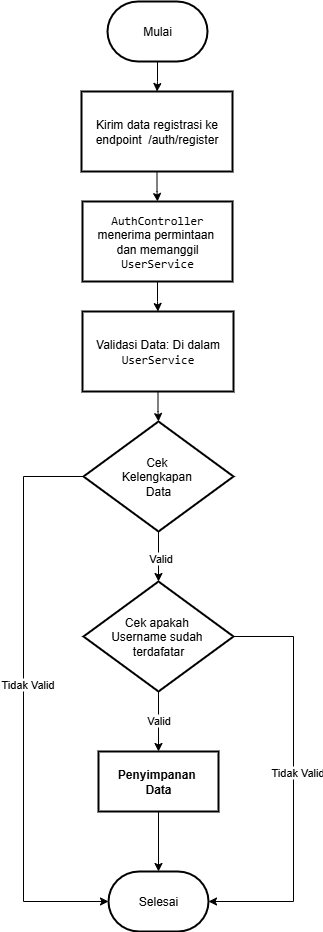

The diagram above was exported from draw.io. Its source (the exported page's mxGraphModel, read from the mxfile embedded in the PNG):
<mxGraphModel dx="1585" dy="1978" grid="1" gridSize="10" guides="1" tooltips="1" connect="1" arrows="1" fold="1" page="1" pageScale="1" pageWidth="827" pageHeight="1169" math="0" shadow="0">
  <root>
    <mxCell id="0" />
    <mxCell id="1" parent="0" />
    <mxCell id="veUa_QCFC4Uu8PBgw9v5-3" value="" style="edgeStyle=orthogonalEdgeStyle;rounded=0;orthogonalLoop=1;jettySize=auto;html=1;" edge="1" parent="1" source="veUa_QCFC4Uu8PBgw9v5-1" target="veUa_QCFC4Uu8PBgw9v5-2">
      <mxGeometry relative="1" as="geometry" />
    </mxCell>
    <mxCell id="veUa_QCFC4Uu8PBgw9v5-1" value="Mulai" style="strokeWidth=2;html=1;shape=mxgraph.flowchart.terminator;whiteSpace=wrap;" vertex="1" parent="1">
      <mxGeometry x="364" y="-30" width="100" height="60" as="geometry" />
    </mxCell>
    <mxCell id="veUa_QCFC4Uu8PBgw9v5-5" value="" style="edgeStyle=orthogonalEdgeStyle;rounded=0;orthogonalLoop=1;jettySize=auto;html=1;" edge="1" parent="1" source="veUa_QCFC4Uu8PBgw9v5-2" target="veUa_QCFC4Uu8PBgw9v5-4">
      <mxGeometry relative="1" as="geometry" />
    </mxCell>
    <mxCell id="veUa_QCFC4Uu8PBgw9v5-2" value="Kirim data registrasi ke endpoint&amp;nbsp; /auth/register" style="whiteSpace=wrap;html=1;strokeWidth=2;" vertex="1" parent="1">
      <mxGeometry x="338" y="60" width="151" height="80" as="geometry" />
    </mxCell>
    <mxCell id="veUa_QCFC4Uu8PBgw9v5-11" value="" style="edgeStyle=orthogonalEdgeStyle;rounded=0;orthogonalLoop=1;jettySize=auto;html=1;" edge="1" parent="1" source="veUa_QCFC4Uu8PBgw9v5-4" target="veUa_QCFC4Uu8PBgw9v5-10">
      <mxGeometry relative="1" as="geometry" />
    </mxCell>
    <mxCell id="veUa_QCFC4Uu8PBgw9v5-4" value="&lt;code&gt;AuthController&lt;/code&gt; menerima permintaan&amp;nbsp;&lt;div&gt;dan memanggil &lt;code&gt;UserService&lt;/code&gt;&lt;/div&gt;" style="whiteSpace=wrap;html=1;strokeWidth=2;" vertex="1" parent="1">
      <mxGeometry x="339" y="170" width="150" height="80" as="geometry" />
    </mxCell>
    <mxCell id="veUa_QCFC4Uu8PBgw9v5-13" value="" style="edgeStyle=orthogonalEdgeStyle;rounded=0;orthogonalLoop=1;jettySize=auto;html=1;" edge="1" parent="1" source="veUa_QCFC4Uu8PBgw9v5-10" target="veUa_QCFC4Uu8PBgw9v5-12">
      <mxGeometry relative="1" as="geometry" />
    </mxCell>
    <mxCell id="veUa_QCFC4Uu8PBgw9v5-10" value="&lt;br&gt;Validasi Data: Di dalam &lt;code style=&quot;&quot;&gt;UserService&lt;/code&gt;&lt;div&gt;&lt;br/&gt;&lt;/div&gt;" style="whiteSpace=wrap;html=1;strokeWidth=2;" vertex="1" parent="1">
      <mxGeometry x="339" y="280" width="151" height="80" as="geometry" />
    </mxCell>
    <mxCell id="veUa_QCFC4Uu8PBgw9v5-17" value="" style="edgeStyle=orthogonalEdgeStyle;rounded=0;orthogonalLoop=1;jettySize=auto;html=1;" edge="1" parent="1" source="veUa_QCFC4Uu8PBgw9v5-12" target="veUa_QCFC4Uu8PBgw9v5-16">
      <mxGeometry relative="1" as="geometry" />
    </mxCell>
    <mxCell id="veUa_QCFC4Uu8PBgw9v5-23" value="Valid" style="edgeLabel;html=1;align=center;verticalAlign=middle;resizable=0;points=[];" vertex="1" connectable="0" parent="veUa_QCFC4Uu8PBgw9v5-17">
      <mxGeometry x="0.0519" y="1" relative="1" as="geometry">
        <mxPoint as="offset" />
      </mxGeometry>
    </mxCell>
    <mxCell id="veUa_QCFC4Uu8PBgw9v5-12" value="Cek&amp;nbsp;&lt;div&gt;Kelengkapan&amp;nbsp;&lt;/div&gt;&lt;div&gt;Data&lt;/div&gt;" style="rhombus;whiteSpace=wrap;html=1;strokeWidth=2;" vertex="1" parent="1">
      <mxGeometry x="340" y="390" width="150" height="110" as="geometry" />
    </mxCell>
    <mxCell id="veUa_QCFC4Uu8PBgw9v5-19" value="" style="edgeStyle=orthogonalEdgeStyle;rounded=0;orthogonalLoop=1;jettySize=auto;html=1;" edge="1" parent="1" source="veUa_QCFC4Uu8PBgw9v5-16" target="veUa_QCFC4Uu8PBgw9v5-18">
      <mxGeometry relative="1" as="geometry" />
    </mxCell>
    <mxCell id="veUa_QCFC4Uu8PBgw9v5-24" value="Valid" style="edgeLabel;html=1;align=center;verticalAlign=middle;resizable=0;points=[];" vertex="1" connectable="0" parent="veUa_QCFC4Uu8PBgw9v5-19">
      <mxGeometry x="-0.0778" y="-1" relative="1" as="geometry">
        <mxPoint as="offset" />
      </mxGeometry>
    </mxCell>
    <mxCell id="veUa_QCFC4Uu8PBgw9v5-27" style="edgeStyle=orthogonalEdgeStyle;rounded=0;orthogonalLoop=1;jettySize=auto;html=1;entryX=1;entryY=0.5;entryDx=0;entryDy=0;entryPerimeter=0;" edge="1" parent="1" source="veUa_QCFC4Uu8PBgw9v5-16" target="veUa_QCFC4Uu8PBgw9v5-20">
      <mxGeometry relative="1" as="geometry">
        <mxPoint x="550" y="880" as="targetPoint" />
        <Array as="points">
          <mxPoint x="550" y="605" />
          <mxPoint x="550" y="870" />
        </Array>
      </mxGeometry>
    </mxCell>
    <mxCell id="veUa_QCFC4Uu8PBgw9v5-28" value="Tidak Valid" style="edgeLabel;html=1;align=center;verticalAlign=middle;resizable=0;points=[];" vertex="1" connectable="0" parent="veUa_QCFC4Uu8PBgw9v5-27">
      <mxGeometry x="-0.0497" y="3" relative="1" as="geometry">
        <mxPoint as="offset" />
      </mxGeometry>
    </mxCell>
    <mxCell id="veUa_QCFC4Uu8PBgw9v5-16" value="Cek apakah&amp;nbsp;&lt;div&gt;Username sudah&amp;nbsp;&lt;/div&gt;&lt;div&gt;terdafatar&lt;/div&gt;" style="rhombus;whiteSpace=wrap;html=1;strokeWidth=2;" vertex="1" parent="1">
      <mxGeometry x="340" y="550" width="150" height="110" as="geometry" />
    </mxCell>
    <mxCell id="veUa_QCFC4Uu8PBgw9v5-22" value="" style="edgeStyle=orthogonalEdgeStyle;rounded=0;orthogonalLoop=1;jettySize=auto;html=1;" edge="1" parent="1" source="veUa_QCFC4Uu8PBgw9v5-18" target="veUa_QCFC4Uu8PBgw9v5-20">
      <mxGeometry relative="1" as="geometry" />
    </mxCell>
    <mxCell id="veUa_QCFC4Uu8PBgw9v5-18" value="&lt;b&gt;Penyimpanan&amp;nbsp;&lt;/b&gt;&lt;div&gt;&lt;b&gt;Data&lt;/b&gt;&lt;/div&gt;" style="whiteSpace=wrap;html=1;strokeWidth=2;" vertex="1" parent="1">
      <mxGeometry x="355" y="720" width="120" height="60" as="geometry" />
    </mxCell>
    <mxCell id="veUa_QCFC4Uu8PBgw9v5-20" value="Selesai" style="strokeWidth=2;html=1;shape=mxgraph.flowchart.terminator;whiteSpace=wrap;" vertex="1" parent="1">
      <mxGeometry x="365" y="840" width="100" height="60" as="geometry" />
    </mxCell>
    <mxCell id="veUa_QCFC4Uu8PBgw9v5-26" value="" style="endArrow=classic;html=1;rounded=0;exitX=0;exitY=0.5;exitDx=0;exitDy=0;" edge="1" parent="1" source="veUa_QCFC4Uu8PBgw9v5-12" target="veUa_QCFC4Uu8PBgw9v5-20">
      <mxGeometry width="50" height="50" relative="1" as="geometry">
        <mxPoint x="280" y="490" as="sourcePoint" />
        <mxPoint x="360" y="870" as="targetPoint" />
        <Array as="points">
          <mxPoint x="280" y="445" />
          <mxPoint x="280" y="870" />
        </Array>
      </mxGeometry>
    </mxCell>
    <mxCell id="veUa_QCFC4Uu8PBgw9v5-30" value="Tidak Valid" style="edgeLabel;html=1;align=center;verticalAlign=middle;resizable=0;points=[];" vertex="1" connectable="0" parent="veUa_QCFC4Uu8PBgw9v5-26">
      <mxGeometry x="-0.0622" y="3" relative="1" as="geometry">
        <mxPoint as="offset" />
      </mxGeometry>
    </mxCell>
  </root>
</mxGraphModel>